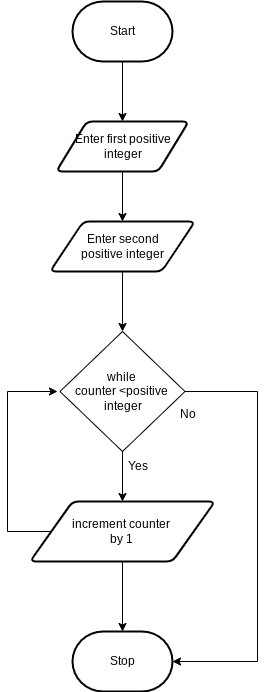

The diagram above was exported from draw.io. Its source (the exported page's mxGraphModel, read from the mxfile embedded in the PNG):
<mxGraphModel dx="808" dy="356" grid="1" gridSize="10" guides="1" tooltips="1" connect="1" arrows="1" fold="1" page="1" pageScale="1" pageWidth="850" pageHeight="1100" math="0" shadow="0">
  <root>
    <mxCell id="0" />
    <mxCell id="1" parent="0" />
    <mxCell id="4" style="edgeStyle=orthogonalEdgeStyle;html=1;rounded=0;" parent="1" source="20" target="3" edge="1">
      <mxGeometry relative="1" as="geometry" />
    </mxCell>
    <mxCell id="16" value="" style="edgeStyle=none;html=1;" edge="1" parent="1" source="2" target="7">
      <mxGeometry relative="1" as="geometry" />
    </mxCell>
    <mxCell id="2" value="Start" style="strokeWidth=2;html=1;shape=mxgraph.flowchart.terminator;whiteSpace=wrap;" parent="1" vertex="1">
      <mxGeometry x="325" y="10" width="100" height="60" as="geometry" />
    </mxCell>
    <mxCell id="3" value="Stop" style="strokeWidth=2;html=1;shape=mxgraph.flowchart.terminator;whiteSpace=wrap;" parent="1" vertex="1">
      <mxGeometry x="325" y="640" width="100" height="60" as="geometry" />
    </mxCell>
    <mxCell id="14" value="" style="edgeStyle=none;html=1;" parent="1" source="8" edge="1">
      <mxGeometry relative="1" as="geometry">
        <mxPoint x="375" y="340" as="targetPoint" />
      </mxGeometry>
    </mxCell>
    <mxCell id="8" value="Enter second&lt;div&gt;positive integer&lt;/div&gt;" style="shape=parallelogram;html=1;strokeWidth=2;perimeter=parallelogramPerimeter;whiteSpace=wrap;rounded=1;arcSize=12;size=0.23;" parent="1" vertex="1">
      <mxGeometry x="302.5" y="230" width="145" height="50" as="geometry" />
    </mxCell>
    <mxCell id="13" value="" style="edgeStyle=none;html=1;" parent="1" source="7" target="8" edge="1">
      <mxGeometry relative="1" as="geometry" />
    </mxCell>
    <mxCell id="7" value="&lt;div&gt;&amp;nbsp;Enter first positive&amp;nbsp;&lt;/div&gt;&lt;div&gt;integer&lt;/div&gt;" style="shape=parallelogram;html=1;strokeWidth=2;perimeter=parallelogramPerimeter;whiteSpace=wrap;rounded=1;arcSize=12;size=0.23;" parent="1" vertex="1">
      <mxGeometry x="308.75" y="130" width="132.5" height="50" as="geometry" />
    </mxCell>
    <mxCell id="11" value="while&amp;nbsp;&lt;div&gt;counter &amp;lt;positive&amp;nbsp;&lt;/div&gt;&lt;div&gt;integer&lt;/div&gt;" style="rhombus;whiteSpace=wrap;html=1;" parent="1" vertex="1">
      <mxGeometry x="312.5" y="340" width="125" height="120" as="geometry" />
    </mxCell>
    <mxCell id="17" value="No" style="text;html=1;align=center;verticalAlign=middle;resizable=0;points=[];autosize=1;strokeColor=none;fillColor=none;" vertex="1" parent="1">
      <mxGeometry x="420" y="408" width="40" height="30" as="geometry" />
    </mxCell>
    <mxCell id="19" value="Yes" style="text;html=1;align=center;verticalAlign=middle;resizable=0;points=[];autosize=1;strokeColor=none;fillColor=none;" vertex="1" parent="1">
      <mxGeometry x="370" y="460" width="40" height="30" as="geometry" />
    </mxCell>
    <mxCell id="21" value="" style="edgeStyle=orthogonalEdgeStyle;html=1;rounded=0;" edge="1" parent="1" source="11" target="20">
      <mxGeometry relative="1" as="geometry">
        <mxPoint x="375" y="460" as="sourcePoint" />
        <mxPoint x="375" y="710" as="targetPoint" />
      </mxGeometry>
    </mxCell>
    <mxCell id="22" style="edgeStyle=orthogonalEdgeStyle;html=1;rounded=0;" edge="1" parent="1" source="20">
      <mxGeometry relative="1" as="geometry">
        <mxPoint x="310" y="400" as="targetPoint" />
        <Array as="points">
          <mxPoint x="260" y="540" />
          <mxPoint x="260" y="400" />
        </Array>
      </mxGeometry>
    </mxCell>
    <mxCell id="20" value="increment counter&amp;nbsp;&lt;div&gt;by 1&amp;nbsp;&lt;/div&gt;" style="shape=parallelogram;html=1;strokeWidth=2;perimeter=parallelogramPerimeter;whiteSpace=wrap;rounded=1;arcSize=12;size=0.23;" vertex="1" parent="1">
      <mxGeometry x="282.5" y="510" width="185" height="60" as="geometry" />
    </mxCell>
    <mxCell id="23" style="html=1;entryX=1;entryY=0.5;entryDx=0;entryDy=0;entryPerimeter=0;edgeStyle=orthogonalEdgeStyle;rounded=0;curved=0;" edge="1" parent="1" source="11" target="3">
      <mxGeometry relative="1" as="geometry">
        <Array as="points">
          <mxPoint x="510" y="400" />
          <mxPoint x="510" y="670" />
        </Array>
      </mxGeometry>
    </mxCell>
  </root>
</mxGraphModel>